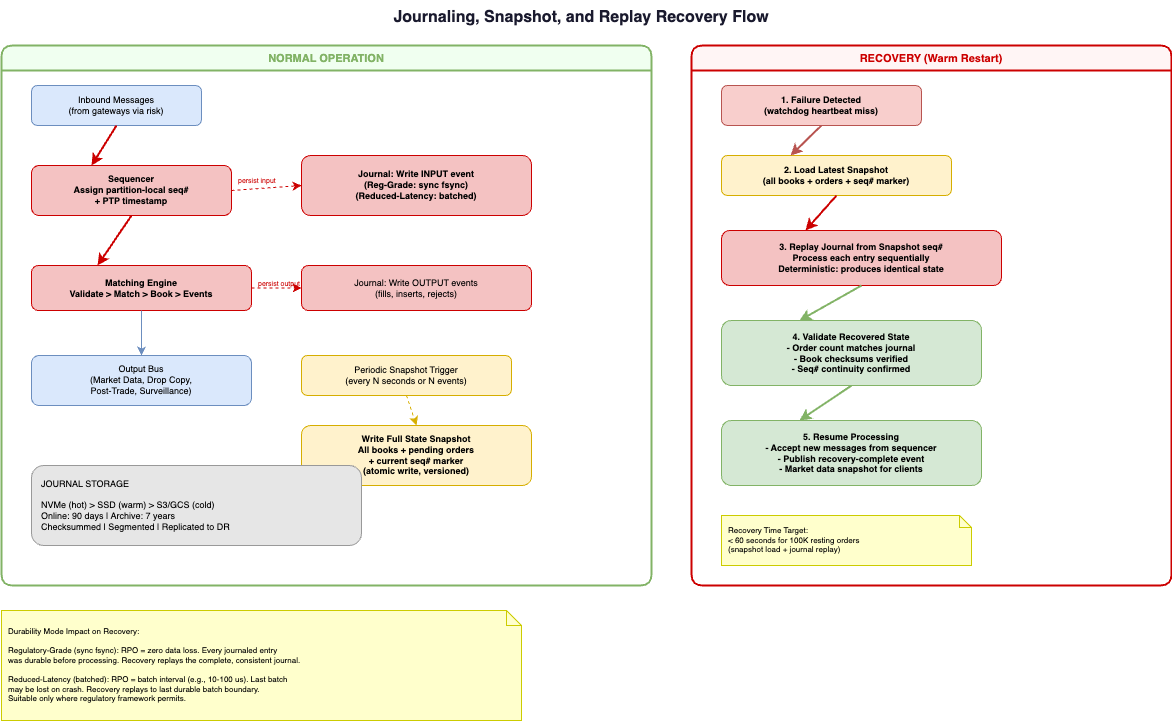

The diagram above was exported from draw.io. Its source (the exported page's mxGraphModel, read from the mxfile embedded in the PNG):
<mxGraphModel dx="1527" dy="323" grid="1" gridSize="10" guides="1" tooltips="1" connect="1" arrows="1" fold="1" page="1" pageScale="1" pageWidth="1500" pageHeight="1000" math="0" shadow="0">
  <root>
    <mxCell id="0" />
    <mxCell id="1" parent="0" />
    <mxCell id="title" value="Journaling, Snapshot, and Replay Recovery Flow" style="text;html=0;align=center;verticalAlign=middle;resizable=0;points=[];strokeColor=none;fillColor=none;fontSize=16;fontStyle=1;fontColor=#1a1a2e;" parent="1" vertex="1">
      <mxGeometry x="350" y="10" width="500" height="30" as="geometry" />
    </mxCell>
    <mxCell id="normal_zone" value="NORMAL OPERATION" style="swimlane;startSize=25;fillColor=#f0fff0;strokeColor=#82b366;strokeWidth=2;rounded=1;fontSize=11;fontStyle=1;fontColor=#82b366;horizontal=1;collapsible=0;html=0;" parent="1" vertex="1">
      <mxGeometry x="20" y="55" width="650" height="540" as="geometry" />
    </mxCell>
    <mxCell id="n_ingress" value="Inbound Messages&#10;(from gateways via risk)" style="rounded=1;whiteSpace=wrap;html=0;fillColor=#dae8fc;strokeColor=#6c8ebf;fontSize=9;" parent="normal_zone" vertex="1">
      <mxGeometry x="30" y="40" width="170" height="40" as="geometry" />
    </mxCell>
    <mxCell id="n_seq" value="Sequencer&#10;Assign partition-local seq#&#10;+ PTP timestamp" style="rounded=1;whiteSpace=wrap;html=0;fillColor=#f4c2c2;strokeColor=#cc0000;fontSize=9;fontStyle=1;" parent="normal_zone" vertex="1">
      <mxGeometry x="30" y="120" width="200" height="50" as="geometry" />
    </mxCell>
    <mxCell id="n_journal_in" value="Journal: Write INPUT event&#10;(Reg-Grade: sync fsync)&#10;(Reduced-Latency: batched)" style="rounded=1;whiteSpace=wrap;html=0;fillColor=#f4c2c2;strokeColor=#cc0000;fontSize=9;fontStyle=1;" parent="normal_zone" vertex="1">
      <mxGeometry x="300" y="110" width="230" height="60" as="geometry" />
    </mxCell>
    <mxCell id="n_engine" value="Matching Engine&#10;Validate &gt; Match &gt; Book &gt; Events" style="rounded=1;whiteSpace=wrap;html=0;fillColor=#f4c2c2;strokeColor=#cc0000;fontSize=9;fontStyle=1;" parent="normal_zone" vertex="1">
      <mxGeometry x="30" y="220" width="220" height="45" as="geometry" />
    </mxCell>
    <mxCell id="n_journal_out" value="Journal: Write OUTPUT events&#10;(fills, inserts, rejects)" style="rounded=1;whiteSpace=wrap;html=0;fillColor=#f4c2c2;strokeColor=#cc0000;fontSize=9;" parent="normal_zone" vertex="1">
      <mxGeometry x="300" y="220" width="230" height="45" as="geometry" />
    </mxCell>
    <mxCell id="n_output" value="Output Bus&#10;(Market Data, Drop Copy,&#10;Post-Trade, Surveillance)" style="rounded=1;whiteSpace=wrap;html=0;fillColor=#dae8fc;strokeColor=#6c8ebf;fontSize=9;" parent="normal_zone" vertex="1">
      <mxGeometry x="30" y="310" width="220" height="50" as="geometry" />
    </mxCell>
    <mxCell id="n_snap_trigger" value="Periodic Snapshot Trigger&#10;(every N seconds or N events)" style="rounded=1;whiteSpace=wrap;html=0;fillColor=#fff2cc;strokeColor=#d6ae00;fontSize=9;" parent="normal_zone" vertex="1">
      <mxGeometry x="300" y="310" width="210" height="40" as="geometry" />
    </mxCell>
    <mxCell id="n_snap_write" value="Write Full State Snapshot&#10;All books + pending orders&#10;+ current seq# marker&#10;(atomic write, versioned)" style="rounded=1;whiteSpace=wrap;html=0;fillColor=#fff2cc;strokeColor=#d6ae00;fontSize=9;fontStyle=1;" parent="normal_zone" vertex="1">
      <mxGeometry x="300" y="380" width="230" height="60" as="geometry" />
    </mxCell>
    <mxCell id="n_journal_store" value="JOURNAL STORAGE&#10;&#10;NVMe (hot) &gt; SSD (warm) &gt; S3/GCS (cold)&#10;Online: 90 days | Archive: 7 years&#10;Checksummed | Segmented | Replicated to DR" style="rounded=1;whiteSpace=wrap;html=0;fillColor=#e6e6e6;strokeColor=#999999;fontSize=9;fontStyle=0;align=left;spacingLeft=8;" parent="normal_zone" vertex="1">
      <mxGeometry x="30" y="420" width="330" height="80" as="geometry" />
    </mxCell>
    <mxCell id="na1" style="exitX=0.5;exitY=1;exitDx=0;exitDy=0;entryX=0.3;entryY=0;entryDx=0;entryDy=0;strokeColor=#cc0000;strokeWidth=2;" parent="normal_zone" source="n_ingress" target="n_seq" edge="1">
      <mxGeometry relative="1" as="geometry" />
    </mxCell>
    <mxCell id="na2" style="exitX=1;exitY=0.5;exitDx=0;exitDy=0;entryX=0;entryY=0.5;entryDx=0;entryDy=0;strokeColor=#cc0000;strokeWidth=1;dashed=1;" parent="normal_zone" source="n_seq" target="n_journal_in" edge="1">
      <mxGeometry relative="1" as="geometry" />
    </mxCell>
    <mxCell id="na2l" value="persist input" style="text;html=0;fontSize=7;fontColor=#cc0000;" parent="normal_zone" vertex="1" connectable="0">
      <mxGeometry x="235" y="125" width="60" height="12" as="geometry" />
    </mxCell>
    <mxCell id="na3" style="exitX=0.5;exitY=1;exitDx=0;exitDy=0;entryX=0.3;entryY=0;entryDx=0;entryDy=0;strokeColor=#cc0000;strokeWidth=2;" parent="normal_zone" source="n_seq" target="n_engine" edge="1">
      <mxGeometry relative="1" as="geometry" />
    </mxCell>
    <mxCell id="na4" style="exitX=1;exitY=0.5;exitDx=0;exitDy=0;entryX=0;entryY=0.5;entryDx=0;entryDy=0;strokeColor=#cc0000;strokeWidth=1;dashed=1;" parent="normal_zone" source="n_engine" target="n_journal_out" edge="1">
      <mxGeometry relative="1" as="geometry" />
    </mxCell>
    <mxCell id="na4l" value="persist output" style="text;html=0;fontSize=7;fontColor=#cc0000;" parent="normal_zone" vertex="1" connectable="0">
      <mxGeometry x="255" y="228" width="60" height="12" as="geometry" />
    </mxCell>
    <mxCell id="na5" style="exitX=0.5;exitY=1;exitDx=0;exitDy=0;entryX=0.5;entryY=0;entryDx=0;entryDy=0;strokeColor=#6c8ebf;" parent="normal_zone" source="n_engine" target="n_output" edge="1">
      <mxGeometry relative="1" as="geometry" />
    </mxCell>
    <mxCell id="na6" style="exitX=0.5;exitY=1;exitDx=0;exitDy=0;entryX=0.5;entryY=0;entryDx=0;entryDy=0;strokeColor=#d6ae00;dashed=1;" parent="normal_zone" source="n_snap_trigger" target="n_snap_write" edge="1">
      <mxGeometry relative="1" as="geometry" />
    </mxCell>
    <mxCell id="recovery_zone" value="RECOVERY (Warm Restart)" style="swimlane;startSize=25;fillColor=#fff5f5;strokeColor=#cc0000;strokeWidth=2;rounded=1;fontSize=11;fontStyle=1;fontColor=#cc0000;horizontal=1;collapsible=0;html=0;" parent="1" vertex="1">
      <mxGeometry x="710" y="55" width="480" height="540" as="geometry" />
    </mxCell>
    <mxCell id="r_detect" value="1. Failure Detected&#10;(watchdog heartbeat miss)" style="rounded=1;whiteSpace=wrap;html=0;fillColor=#f8cecc;strokeColor=#b85450;fontSize=9;fontStyle=1;" parent="recovery_zone" vertex="1">
      <mxGeometry x="30" y="40" width="200" height="40" as="geometry" />
    </mxCell>
    <mxCell id="r_loadsnap" value="2. Load Latest Snapshot&#10;(all books + orders + seq# marker)" style="rounded=1;whiteSpace=wrap;html=0;fillColor=#fff2cc;strokeColor=#d6ae00;fontSize=9;fontStyle=1;" parent="recovery_zone" vertex="1">
      <mxGeometry x="30" y="110" width="230" height="40" as="geometry" />
    </mxCell>
    <mxCell id="r_replay" value="3. Replay Journal from Snapshot seq#&#10;Process each entry sequentially&#10;Deterministic: produces identical state" style="rounded=1;whiteSpace=wrap;html=0;fillColor=#f4c2c2;strokeColor=#cc0000;fontSize=9;fontStyle=1;" parent="recovery_zone" vertex="1">
      <mxGeometry x="30" y="185" width="280" height="55" as="geometry" />
    </mxCell>
    <mxCell id="r_validate" value="4. Validate Recovered State&#10;- Order count matches journal&#10;- Book checksums verified&#10;- Seq# continuity confirmed" style="rounded=1;whiteSpace=wrap;html=0;fillColor=#d5e8d4;strokeColor=#82b366;fontSize=9;fontStyle=1;" parent="recovery_zone" vertex="1">
      <mxGeometry x="30" y="275" width="260" height="65" as="geometry" />
    </mxCell>
    <mxCell id="r_resume" value="5. Resume Processing&#10;- Accept new messages from sequencer&#10;- Publish recovery-complete event&#10;- Market data snapshot for clients" style="rounded=1;whiteSpace=wrap;html=0;fillColor=#d5e8d4;strokeColor=#82b366;fontSize=9;fontStyle=1;" parent="recovery_zone" vertex="1">
      <mxGeometry x="30" y="375" width="260" height="65" as="geometry" />
    </mxCell>
    <mxCell id="r_time" value="Recovery Time Target:&#10;&lt; 60 seconds for 100K resting orders&#10;(snapshot load + journal replay)" style="shape=note;whiteSpace=wrap;html=0;backgroundOutline=1;size=12;fillColor=#ffffcc;strokeColor=#cccc00;fontSize=8;align=left;spacingLeft=5;" parent="recovery_zone" vertex="1">
      <mxGeometry x="30" y="470" width="250" height="50" as="geometry" />
    </mxCell>
    <mxCell id="ra1" style="exitX=0.5;exitY=1;exitDx=0;exitDy=0;entryX=0.3;entryY=0;entryDx=0;entryDy=0;strokeColor=#b85450;strokeWidth=2;" parent="recovery_zone" source="r_detect" target="r_loadsnap" edge="1">
      <mxGeometry relative="1" as="geometry" />
    </mxCell>
    <mxCell id="ra2" style="exitX=0.5;exitY=1;exitDx=0;exitDy=0;entryX=0.3;entryY=0;entryDx=0;entryDy=0;strokeColor=#cc0000;strokeWidth=2;" parent="recovery_zone" source="r_loadsnap" target="r_replay" edge="1">
      <mxGeometry relative="1" as="geometry" />
    </mxCell>
    <mxCell id="ra3" style="exitX=0.5;exitY=1;exitDx=0;exitDy=0;entryX=0.3;entryY=0;entryDx=0;entryDy=0;strokeColor=#82b366;strokeWidth=2;" parent="recovery_zone" source="r_replay" target="r_validate" edge="1">
      <mxGeometry relative="1" as="geometry" />
    </mxCell>
    <mxCell id="ra4" style="exitX=0.5;exitY=1;exitDx=0;exitDy=0;entryX=0.3;entryY=0;entryDx=0;entryDy=0;strokeColor=#82b366;strokeWidth=2;" parent="recovery_zone" source="r_validate" target="r_resume" edge="1">
      <mxGeometry relative="1" as="geometry" />
    </mxCell>
    <mxCell id="dur_note" value="Durability Mode Impact on Recovery:&#10;&#10;Regulatory-Grade (sync fsync): RPO = zero data loss. Every journaled entry&#10;was durable before processing. Recovery replays the complete, consistent journal.&#10;&#10;Reduced-Latency (batched): RPO = batch interval (e.g., 10-100 us). Last batch&#10;may be lost on crash. Recovery replays to last durable batch boundary.&#10;Suitable only where regulatory framework permits." style="shape=note;whiteSpace=wrap;html=0;backgroundOutline=1;size=15;fillColor=#ffffcc;strokeColor=#cccc00;fontSize=8;align=left;spacingLeft=5;" parent="1" vertex="1">
      <mxGeometry x="20" y="620" width="520" height="110" as="geometry" />
    </mxCell>
  </root>
</mxGraphModel>